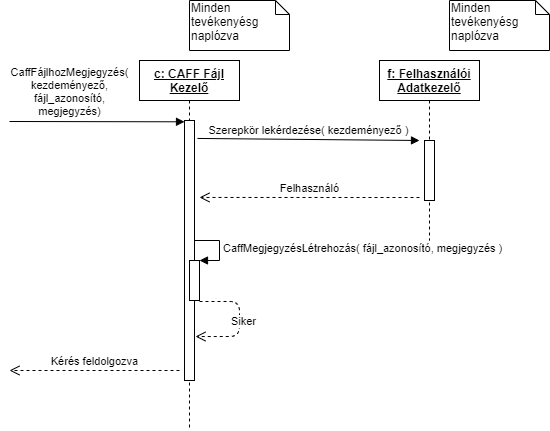

The diagram above was exported from draw.io. Its source (the exported page's mxGraphModel, read from the mxfile embedded in the PNG):
<mxGraphModel dx="1422" dy="777" grid="1" gridSize="10" guides="1" tooltips="1" connect="1" arrows="1" fold="1" page="1" pageScale="1" pageWidth="827" pageHeight="1169" math="0" shadow="0">
  <root>
    <mxCell id="0" />
    <mxCell id="1" parent="0" />
    <mxCell id="wyZaheLTL8pxxrvmlAxY-3" value="&lt;b&gt;&lt;u&gt;c: CAFF Fájl Kezelő&lt;/u&gt;&lt;/b&gt;" style="shape=umlLifeline;perimeter=lifelinePerimeter;whiteSpace=wrap;html=1;container=1;collapsible=0;recursiveResize=0;outlineConnect=0;" parent="1" vertex="1">
      <mxGeometry x="250" y="160" width="100" height="370" as="geometry" />
    </mxCell>
    <mxCell id="wyZaheLTL8pxxrvmlAxY-4" value="" style="html=1;points=[];perimeter=orthogonalPerimeter;" parent="wyZaheLTL8pxxrvmlAxY-3" vertex="1">
      <mxGeometry x="45" y="60" width="10" height="260" as="geometry" />
    </mxCell>
    <mxCell id="wyZaheLTL8pxxrvmlAxY-5" value="CaffFájlhozMegjegyzés(&lt;br&gt;kezdeményező,&lt;br&gt;fájl_azonosító,&lt;br&gt;megjegyzés)" style="html=1;verticalAlign=bottom;endArrow=block;entryX=0;entryY=0.005;entryDx=0;entryDy=0;entryPerimeter=0;" parent="1" target="wyZaheLTL8pxxrvmlAxY-4" edge="1">
      <mxGeometry x="-0.3143" y="1" width="80" relative="1" as="geometry">
        <mxPoint x="120" y="221" as="sourcePoint" />
        <mxPoint x="279.5" y="230" as="targetPoint" />
        <mxPoint as="offset" />
      </mxGeometry>
    </mxCell>
    <mxCell id="C5qgoS2UwsXb4MIN9jB9-1" value="Minden tevékenyésg naplózva" style="shape=note;whiteSpace=wrap;html=1;size=14;verticalAlign=top;align=left;spacingTop=-6;" parent="1" vertex="1">
      <mxGeometry x="300" y="100" width="100" height="50" as="geometry" />
    </mxCell>
    <mxCell id="C5qgoS2UwsXb4MIN9jB9-2" value="&lt;b&gt;&lt;u&gt;f: Felhasználói Adatkezelő&lt;/u&gt;&lt;/b&gt;" style="shape=umlLifeline;perimeter=lifelinePerimeter;whiteSpace=wrap;html=1;container=1;collapsible=0;recursiveResize=0;outlineConnect=0;" parent="1" vertex="1">
      <mxGeometry x="490" y="160" width="100" height="180" as="geometry" />
    </mxCell>
    <mxCell id="C5qgoS2UwsXb4MIN9jB9-13" value="" style="html=1;points=[];perimeter=orthogonalPerimeter;" parent="C5qgoS2UwsXb4MIN9jB9-2" vertex="1">
      <mxGeometry x="45" y="80" width="10" height="60" as="geometry" />
    </mxCell>
    <mxCell id="C5qgoS2UwsXb4MIN9jB9-6" value="Minden tevékenyésg naplózva" style="shape=note;whiteSpace=wrap;html=1;size=14;verticalAlign=top;align=left;spacingTop=-6;" parent="1" vertex="1">
      <mxGeometry x="560" y="100" width="100" height="50" as="geometry" />
    </mxCell>
    <mxCell id="C5qgoS2UwsXb4MIN9jB9-14" value="Szerepkör lekérdezése( kezdeményező )" style="html=1;verticalAlign=bottom;endArrow=block;exitX=1.3;exitY=0.069;exitDx=0;exitDy=0;exitPerimeter=0;" parent="1" source="wyZaheLTL8pxxrvmlAxY-4" edge="1">
      <mxGeometry relative="1" as="geometry">
        <mxPoint x="450" y="350" as="sourcePoint" />
        <mxPoint x="530" y="240" as="targetPoint" />
      </mxGeometry>
    </mxCell>
    <mxCell id="C5qgoS2UwsXb4MIN9jB9-15" value="Felhasználó" style="html=1;verticalAlign=bottom;endArrow=open;dashed=1;endSize=8;entryX=1.5;entryY=0.296;entryDx=0;entryDy=0;entryPerimeter=0;" parent="1" target="wyZaheLTL8pxxrvmlAxY-4" edge="1">
      <mxGeometry relative="1" as="geometry">
        <mxPoint x="450" y="407" as="targetPoint" />
        <mxPoint x="530" y="297" as="sourcePoint" />
      </mxGeometry>
    </mxCell>
    <mxCell id="C5qgoS2UwsXb4MIN9jB9-18" value="" style="html=1;points=[];perimeter=orthogonalPerimeter;" parent="1" vertex="1">
      <mxGeometry x="300" y="360" width="10" height="40" as="geometry" />
    </mxCell>
    <mxCell id="C5qgoS2UwsXb4MIN9jB9-19" value="CaffMegjegyzésLétrehozás( fájl_azonosító, megjegyzés )" style="edgeStyle=orthogonalEdgeStyle;html=1;align=left;spacingLeft=2;endArrow=block;rounded=0;entryX=1;entryY=0;" parent="1" target="C5qgoS2UwsXb4MIN9jB9-18" edge="1">
      <mxGeometry relative="1" as="geometry">
        <mxPoint x="305" y="340" as="sourcePoint" />
        <Array as="points">
          <mxPoint x="330" y="340" />
        </Array>
      </mxGeometry>
    </mxCell>
    <mxCell id="C5qgoS2UwsXb4MIN9jB9-20" value="Siker" style="html=1;verticalAlign=bottom;endArrow=open;dashed=1;endSize=8;exitX=1;exitY=1.025;exitDx=0;exitDy=0;exitPerimeter=0;entryX=1.1;entryY=0.491;entryDx=0;entryDy=0;entryPerimeter=0;" parent="1" edge="1">
      <mxGeometry x="0.3599" y="-12" relative="1" as="geometry">
        <mxPoint x="310" y="401" as="sourcePoint" />
        <mxPoint x="306" y="436.03999999999996" as="targetPoint" />
        <Array as="points">
          <mxPoint x="350" y="401" />
          <mxPoint x="350" y="436" />
        </Array>
        <mxPoint x="10" y="6" as="offset" />
      </mxGeometry>
    </mxCell>
    <mxCell id="C5qgoS2UwsXb4MIN9jB9-21" value="Kérés feldolgozva" style="html=1;verticalAlign=bottom;endArrow=open;dashed=1;endSize=8;" parent="1" edge="1">
      <mxGeometry relative="1" as="geometry">
        <mxPoint x="290" y="470" as="sourcePoint" />
        <mxPoint x="120" y="470" as="targetPoint" />
      </mxGeometry>
    </mxCell>
  </root>
</mxGraphModel>